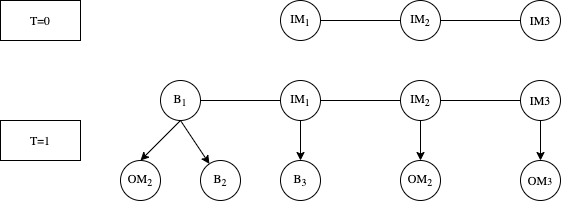

The diagram above was exported from draw.io. Its source (the exported page's mxGraphModel, read from the mxfile embedded in the PNG):
<mxGraphModel dx="946" dy="545" grid="1" gridSize="10" guides="1" tooltips="1" connect="1" arrows="1" fold="1" page="1" pageScale="1" pageWidth="827" pageHeight="1169" math="0" shadow="0">
  <root>
    <mxCell id="0" />
    <mxCell id="1" parent="0" />
    <mxCell id="TV01uZLteyJly-UmqKec-4" value="" style="edgeStyle=orthogonalEdgeStyle;rounded=0;orthogonalLoop=1;jettySize=auto;html=1;endArrow=none;endFill=0;fontFamily=Lucida Console;labelBackgroundColor=none;" parent="1" source="TV01uZLteyJly-UmqKec-1" target="TV01uZLteyJly-UmqKec-2" edge="1">
      <mxGeometry relative="1" as="geometry" />
    </mxCell>
    <mxCell id="TV01uZLteyJly-UmqKec-25" value="" style="edgeStyle=none;rounded=0;orthogonalLoop=1;jettySize=auto;html=1;endArrow=classic;endFill=1;fontFamily=Lucida Console;labelBackgroundColor=none;" parent="1" source="TV01uZLteyJly-UmqKec-1" target="TV01uZLteyJly-UmqKec-23" edge="1">
      <mxGeometry relative="1" as="geometry" />
    </mxCell>
    <mxCell id="TV01uZLteyJly-UmqKec-1" value="IM&lt;sub&gt;1&lt;/sub&gt;" style="ellipse;whiteSpace=wrap;html=1;aspect=fixed;fillColor=#FFFFFF;fontFamily=Lucida Console;labelBackgroundColor=none;" parent="1" vertex="1">
      <mxGeometry x="320" y="160" width="40" height="40" as="geometry" />
    </mxCell>
    <mxCell id="TV01uZLteyJly-UmqKec-5" value="" style="edgeStyle=orthogonalEdgeStyle;rounded=0;orthogonalLoop=1;jettySize=auto;html=1;endArrow=none;endFill=0;fontFamily=Lucida Console;labelBackgroundColor=none;" parent="1" source="TV01uZLteyJly-UmqKec-2" target="TV01uZLteyJly-UmqKec-3" edge="1">
      <mxGeometry relative="1" as="geometry" />
    </mxCell>
    <mxCell id="TV01uZLteyJly-UmqKec-26" value="" style="edgeStyle=none;rounded=0;orthogonalLoop=1;jettySize=auto;html=1;endArrow=classic;endFill=1;fontFamily=Lucida Console;labelBackgroundColor=none;" parent="1" source="TV01uZLteyJly-UmqKec-2" target="TV01uZLteyJly-UmqKec-24" edge="1">
      <mxGeometry relative="1" as="geometry" />
    </mxCell>
    <mxCell id="TV01uZLteyJly-UmqKec-2" value="IM&lt;sub&gt;2&lt;/sub&gt;" style="ellipse;whiteSpace=wrap;html=1;aspect=fixed;fillColor=#FFFFFF;fontFamily=Lucida Console;labelBackgroundColor=none;" parent="1" vertex="1">
      <mxGeometry x="440" y="160" width="40" height="40" as="geometry" />
    </mxCell>
    <mxCell id="TV01uZLteyJly-UmqKec-29" value="" style="edgeStyle=none;rounded=0;orthogonalLoop=1;jettySize=auto;html=1;fontFamily=Lucida Console;endArrow=classic;endFill=1;labelBackgroundColor=none;" parent="1" source="TV01uZLteyJly-UmqKec-3" target="TV01uZLteyJly-UmqKec-28" edge="1">
      <mxGeometry relative="1" as="geometry" />
    </mxCell>
    <mxCell id="TV01uZLteyJly-UmqKec-3" value="IM3" style="ellipse;whiteSpace=wrap;html=1;aspect=fixed;fillColor=#FFFFFF;fontFamily=Lucida Console;labelBackgroundColor=none;" parent="1" vertex="1">
      <mxGeometry x="560" y="160" width="40" height="40" as="geometry" />
    </mxCell>
    <mxCell id="TV01uZLteyJly-UmqKec-7" value="" style="edgeStyle=orthogonalEdgeStyle;rounded=0;orthogonalLoop=1;jettySize=auto;html=1;endArrow=none;endFill=0;fontFamily=Lucida Console;labelBackgroundColor=none;" parent="1" target="TV01uZLteyJly-UmqKec-1" edge="1">
      <mxGeometry relative="1" as="geometry">
        <mxPoint x="240" y="180" as="sourcePoint" />
      </mxGeometry>
    </mxCell>
    <mxCell id="TV01uZLteyJly-UmqKec-13" value="" style="rounded=0;orthogonalLoop=1;jettySize=auto;html=1;endArrow=classic;endFill=1;exitX=0.5;exitY=1;exitDx=0;exitDy=0;fontFamily=Lucida Console;labelBackgroundColor=none;" parent="1" source="TV01uZLteyJly-UmqKec-14" target="TV01uZLteyJly-UmqKec-16" edge="1">
      <mxGeometry relative="1" as="geometry" />
    </mxCell>
    <mxCell id="TV01uZLteyJly-UmqKec-14" value="B&lt;sub&gt;1&lt;/sub&gt;" style="ellipse;whiteSpace=wrap;html=1;aspect=fixed;fillColor=#FFFFFF;fontFamily=Lucida Console;labelBackgroundColor=none;" parent="1" vertex="1">
      <mxGeometry x="200" y="160" width="40" height="40" as="geometry" />
    </mxCell>
    <mxCell id="TV01uZLteyJly-UmqKec-15" value="OM&lt;sub&gt;2&lt;/sub&gt;" style="ellipse;whiteSpace=wrap;html=1;aspect=fixed;fillColor=#FFFFFF;fontFamily=Lucida Console;labelBackgroundColor=none;" parent="1" vertex="1">
      <mxGeometry x="160" y="240" width="40" height="40" as="geometry" />
    </mxCell>
    <mxCell id="TV01uZLteyJly-UmqKec-16" value="B&lt;sub&gt;2&lt;/sub&gt;" style="ellipse;whiteSpace=wrap;html=1;aspect=fixed;fillColor=#FFFFFF;fontFamily=Lucida Console;labelBackgroundColor=none;" parent="1" vertex="1">
      <mxGeometry x="240" y="240" width="40" height="40" as="geometry" />
    </mxCell>
    <mxCell id="TV01uZLteyJly-UmqKec-17" value="" style="rounded=0;orthogonalLoop=1;jettySize=auto;html=1;endArrow=classic;endFill=1;exitX=0.5;exitY=1;exitDx=0;exitDy=0;entryX=0.5;entryY=0;entryDx=0;entryDy=0;fontFamily=Lucida Console;labelBackgroundColor=none;" parent="1" source="TV01uZLteyJly-UmqKec-14" target="TV01uZLteyJly-UmqKec-15" edge="1">
      <mxGeometry relative="1" as="geometry">
        <mxPoint x="236.2115067940099" y="209.01097533924212" as="sourcePoint" />
        <mxPoint x="263.6754446796633" y="291.02633403899017" as="targetPoint" />
      </mxGeometry>
    </mxCell>
    <mxCell id="TV01uZLteyJly-UmqKec-18" value="" style="edgeStyle=orthogonalEdgeStyle;rounded=0;orthogonalLoop=1;jettySize=auto;html=1;endArrow=none;endFill=0;fontFamily=Lucida Console;labelBackgroundColor=none;" parent="1" source="TV01uZLteyJly-UmqKec-19" target="TV01uZLteyJly-UmqKec-21" edge="1">
      <mxGeometry relative="1" as="geometry" />
    </mxCell>
    <mxCell id="TV01uZLteyJly-UmqKec-19" value="IM&lt;sub&gt;1&lt;/sub&gt;" style="ellipse;whiteSpace=wrap;html=1;aspect=fixed;fillColor=#FFFFFF;fontFamily=Lucida Console;labelBackgroundColor=none;" parent="1" vertex="1">
      <mxGeometry x="320" y="80" width="40" height="40" as="geometry" />
    </mxCell>
    <mxCell id="TV01uZLteyJly-UmqKec-20" value="" style="edgeStyle=orthogonalEdgeStyle;rounded=0;orthogonalLoop=1;jettySize=auto;html=1;endArrow=none;endFill=0;fontFamily=Lucida Console;labelBackgroundColor=none;" parent="1" source="TV01uZLteyJly-UmqKec-21" target="TV01uZLteyJly-UmqKec-22" edge="1">
      <mxGeometry relative="1" as="geometry" />
    </mxCell>
    <mxCell id="TV01uZLteyJly-UmqKec-21" value="IM&lt;sub&gt;2&lt;/sub&gt;" style="ellipse;whiteSpace=wrap;html=1;aspect=fixed;fillColor=#FFFFFF;fontFamily=Lucida Console;labelBackgroundColor=none;" parent="1" vertex="1">
      <mxGeometry x="440" y="80" width="40" height="40" as="geometry" />
    </mxCell>
    <mxCell id="TV01uZLteyJly-UmqKec-22" value="IM3" style="ellipse;whiteSpace=wrap;html=1;aspect=fixed;fillColor=#FFFFFF;fontFamily=Lucida Console;labelBackgroundColor=none;" parent="1" vertex="1">
      <mxGeometry x="560" y="80" width="40" height="40" as="geometry" />
    </mxCell>
    <mxCell id="TV01uZLteyJly-UmqKec-23" value="B&lt;sub&gt;3&lt;/sub&gt;" style="ellipse;whiteSpace=wrap;html=1;aspect=fixed;fillColor=#FFFFFF;fontFamily=Lucida Console;labelBackgroundColor=none;" parent="1" vertex="1">
      <mxGeometry x="320" y="240" width="40" height="40" as="geometry" />
    </mxCell>
    <mxCell id="TV01uZLteyJly-UmqKec-24" value="OM&lt;sub&gt;2&lt;/sub&gt;" style="ellipse;whiteSpace=wrap;html=1;aspect=fixed;fillColor=#FFFFFF;fontFamily=Lucida Console;labelBackgroundColor=none;" parent="1" vertex="1">
      <mxGeometry x="440" y="240" width="40" height="40" as="geometry" />
    </mxCell>
    <mxCell id="TV01uZLteyJly-UmqKec-27" value="T=0" style="rounded=0;whiteSpace=wrap;html=1;fontFamily=Lucida Console;labelBackgroundColor=#ffffff;" parent="1" vertex="1">
      <mxGeometry x="40" y="80" width="80" height="40" as="geometry" />
    </mxCell>
    <mxCell id="TV01uZLteyJly-UmqKec-28" value="OM&lt;span style=&quot;font-size: 10px&quot;&gt;3&lt;/span&gt;" style="ellipse;whiteSpace=wrap;html=1;aspect=fixed;fillColor=#FFFFFF;fontFamily=Lucida Console;labelBackgroundColor=none;" parent="1" vertex="1">
      <mxGeometry x="560" y="240" width="40" height="40" as="geometry" />
    </mxCell>
    <mxCell id="TV01uZLteyJly-UmqKec-30" value="T=1" style="rounded=0;whiteSpace=wrap;html=1;fontFamily=Lucida Console;labelBackgroundColor=none;" parent="1" vertex="1">
      <mxGeometry x="40" y="200" width="80" height="40" as="geometry" />
    </mxCell>
  </root>
</mxGraphModel>